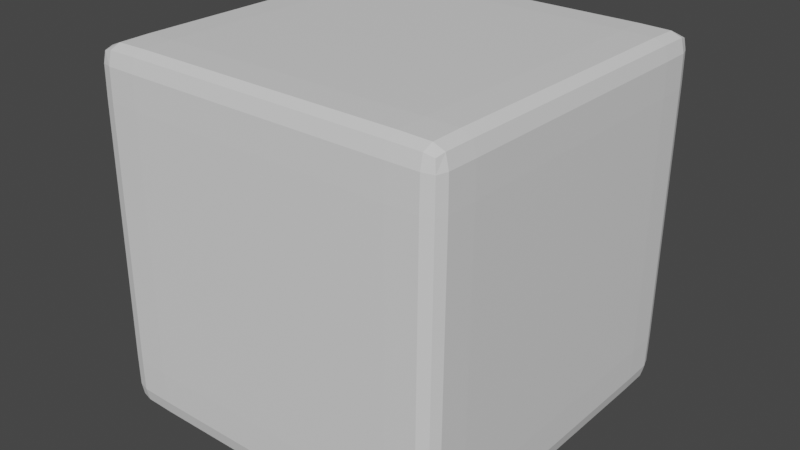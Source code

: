 # Source: Dice.blend  (saved by Blender 3.1.7; exported with 4.5.12 LTS)
import bpy
from mathutils import Matrix  # noqa: F401  (used for matrix-valued properties, if any)

bpy.ops.wm.read_factory_settings(use_empty=True)
scene = bpy.context.scene
scene.name = 'Scene'

# ---- collections
col_collection = bpy.data.collections.new('Collection'); scene.collection.children.link(col_collection)

# ---- materials (node trees are filled in below, after node groups)
mat_material_002 = bpy.data.materials.new('Material.002')
mat_material_002.use_transparent_shadow = False

# ---- material node trees
mat_material_002.use_nodes = True; mat_material_002.node_tree.nodes.clear()
_N = mat_material_002.node_tree.nodes; _L = mat_material_002.node_tree.links
n0 = _N.new('ShaderNodeBsdfPrincipled'); n0.name = 'Principled BSDF'; n0.location = (10, 300)
n0.distribution = 'GGX'
n0.subsurface_method = 'RANDOM_WALK_SKIN'
n0.inputs[3].default_value = 1.45
n0.inputs[27].default_value = (0.0, 0.0, 0.0, 1.0)
n0.inputs[28].default_value = 1.0
n1 = _N.new('ShaderNodeOutputMaterial'); n1.name = 'Material Output'; n1.location = (300, 300)
_L.new(n0.outputs[0], n1.inputs[0])
n1.is_active_output = True

# ---- world
world_world = bpy.data.worlds.new('World'); scene.world = world_world
world_world.use_nodes = True; world_world.node_tree.nodes.clear()
_N = world_world.node_tree.nodes; _L = world_world.node_tree.links
n0 = _N.new('ShaderNodeOutputWorld'); n0.name = 'World Output'; n0.location = (300, 300)
n1 = _N.new('ShaderNodeBackground'); n1.name = 'Background'; n1.location = (10, 300)
n1.inputs[0].default_value = (0.05088, 0.05088, 0.05088, 1.0)
_L.new(n1.outputs[0], n0.inputs[0])
n0.is_active_output = True
world_world.color = (0.05088, 0.05088, 0.05088)
world_world.use_sun_shadow = False
world_world.sun_shadow_jitter_overblur = 0.0

# ---- meshes
me_cube_001 = bpy.data.meshes.new('Cube.001')
me_cube_001.from_pydata([(-0.9784, -0.9708, 0.7562), (-0.9676, -0.9561, 0.9711), (-1.0, -0.7164, 0.0), (-0.747, -0.7164, 1.0), (-0.747, -1.397e-09, 1.0), (-0.9784, -1.863e-09, 0.9807), (-0.9784, -0.9708, 0.0), (-0.9784, -0.7164, 0.9807), (1.164e-09, -0.7164, 1.0), (-1.0, -0.7164, 0.7562), (-1.0, -2.328e-09, 0.0), (-6.985e-10, -1.0, 0.7562), (-0.747, -1.0, 0.7562), (-0.747, -1.0, 9.313e-10), (1.863e-09, -0.9708, 0.9807), (1.164e-09, -1.397e-09, 1.0), (-0.747, -0.9708, 0.9807), (-1.63e-09, -1.0, 9.313e-10), (-1.0, -2.328e-09, 0.7562), (0.9784, -0.9708, 0.7562), (0.9676, -0.9561, 0.9711), (1.0, -0.7164, -2.328e-10), (0.747, -0.7164, 1.0), (0.747, -2.794e-09, 1.0), (0.9784, 0.0, 0.9807), (0.9784, -0.9708, -2.794e-09), (0.9784, -0.7164, 0.9807), (1.0, -0.7164, 0.7562), (1.0, -2.328e-09, -2.328e-10), (0.747, -1.0, 0.7562), (0.747, -1.0, 1.63e-09), (0.747, -0.9708, 0.9807), (1.0, -6.054e-09, 0.7562), (-0.9784, 0.9708, 0.7562), (-0.9676, 0.9561, 0.9711), (-1.0, 0.7164, -2.328e-10), (-0.747, 0.7164, 1.0), (-0.9784, 0.9708, -2.794e-09), (-0.9784, 0.7164, 0.9807), (-6.985e-10, 0.7164, 1.0), (-1.0, 0.7164, 0.7562), (1.164e-09, 1.0, 0.7562), (-0.747, 1.0, 0.7562), (-0.747, 1.0, 1.63e-09), (0.0, 0.9708, 0.9807), (-0.747, 0.9708, 0.9807), (1.164e-09, 1.0, 1.63e-09), (0.9784, 0.9708, 0.7562), (0.9676, 0.9561, 0.9711), (1.0, 0.7164, 0.0), (0.747, 0.7164, 1.0), (0.9784, 0.9708, 0.0), (0.9784, 0.7164, 0.9807), (1.0, 0.7164, 0.7562), (0.747, 1.0, 0.7562), (0.747, 1.0, 9.313e-10), (0.747, 0.9708, 0.9807), (-0.9784, -0.9708, -0.7562), (-0.9676, -0.9561, -0.9711), (-0.747, -0.7164, -1.0), (-0.747, -2.794e-09, -1.0), (-0.9784, 0.0, -0.9807), (-0.9784, -0.7164, -0.9807), (-6.985e-10, -0.7164, -1.0), (-1.0, -0.7164, -0.7562), (1.164e-09, -1.0, -0.7562), (-0.747, -1.0, -0.7562), (0.0, -0.9708, -0.9807), (-1.63e-09, -2.794e-09, -1.0), (-0.747, -0.9708, -0.9807), (-1.0, -6.054e-09, -0.7562), (0.9784, -0.9708, -0.7562), (0.9676, -0.9561, -0.9711), (0.747, -0.7164, -1.0), (0.747, -1.397e-09, -1.0), (0.9784, -1.863e-09, -0.9807), (0.9784, -0.7164, -0.9807), (1.0, -0.7164, -0.7562), (0.747, -1.0, -0.7562), (0.747, -0.9708, -0.9807), (1.0, -2.328e-09, -0.7562), (-0.9784, 0.9708, -0.7562), (-0.9676, 0.9561, -0.9711), (-0.747, 0.7164, -1.0), (-0.9784, 0.7164, -0.9807), (1.164e-09, 0.7164, -1.0), (-1.0, 0.7164, -0.7562), (-6.985e-10, 1.0, -0.7562), (-0.747, 1.0, -0.7562), (1.863e-09, 0.9708, -0.9807), (-0.747, 0.9708, -0.9807), (0.9784, 0.9708, -0.7562), (0.9676, 0.9561, -0.9711), (0.747, 0.7164, -1.0), (0.9784, 0.7164, -0.9807), (1.0, 0.7164, -0.7562), (0.747, 1.0, -0.7562), (0.747, 0.9708, -0.9807), (-0.9973, -1.863e-09, 0.9237), (-0.9766, -0.9683, 0.9225), (-0.9973, -0.8951, 0.7562), (-0.4198, -0.7164, 1.0), (-1.0, -0.7164, 0.4261), (-0.9157, -0.9683, 0.9791), (-2.794e-09, -0.3988, 1.0), (-0.9784, -0.3988, 0.9807), (-0.747, -0.8951, 0.9976), (-0.9171, 1.863e-09, 0.9976), (-0.9784, -0.9708, 0.4261), (-0.9973, -0.8951, -2.794e-09), (-1.0, 4.657e-10, 0.4261), (-1.0, -0.3988, -2.794e-09), (-0.9171, -0.9963, 0.0), (-0.9171, -0.7164, 0.9976), (-0.9766, -0.8932, 0.9791), (-0.747, -0.3988, 1.0), (-0.747, -1.0, 0.4261), (-0.4198, 3.26e-09, 1.0), (-0.9973, -0.7164, 0.9237), (-0.9171, -0.9963, 0.7562), (-1.0, -0.3988, 0.7562), (-0.4198, -1.0, 2.794e-09), (-0.4198, -1.0, 0.7562), (1.863e-09, -0.9963, 0.9237), (9.313e-10, -0.8951, 0.9976), (-0.4198, -0.9708, 0.9807), (9.313e-10, -1.0, 0.4261), (-0.747, -0.9963, 0.9237), (0.9973, 0.0, 0.9237), (0.9766, -0.9683, 0.9225), (0.9973, -0.8951, 0.7562), (0.4198, -0.7164, 1.0), (1.0, -0.7164, 0.4261), (0.9157, -0.9683, 0.9791), (0.9784, -0.3988, 0.9807), (0.747, -0.8951, 0.9976), (0.9171, 0.0, 0.9976), (0.9784, -0.9708, 0.4261), (0.9973, -0.8951, 9.313e-10), (1.0, 9.313e-10, 0.4261), (1.0, -0.3988, 9.313e-10), (0.9171, -0.9963, -2.794e-09), (0.9171, -0.7164, 0.9976), (0.9766, -0.8932, 0.9791), (0.747, -0.3988, 1.0), (0.747, -1.0, 0.4261), (0.4198, -9.313e-10, 1.0), (0.9973, -0.7164, 0.9237), (0.9171, -0.9963, 0.7562), (1.0, -0.3988, 0.7562), (0.4198, -1.0, 9.313e-10), (0.4198, -1.0, 0.7562), (0.4198, -0.9708, 0.9807), (0.747, -0.9963, 0.9237), (-0.9766, 0.9683, 0.9225), (-0.9973, 0.8951, 0.7562), (-0.4198, 0.7164, 1.0), (-1.0, 0.7164, 0.4261), (-0.9157, 0.9683, 0.9791), (-2.794e-09, 0.3988, 1.0), (-0.9784, 0.3988, 0.9807), (-0.747, 0.8951, 0.9976), (-0.9784, 0.9708, 0.4261), (-0.9973, 0.8951, 9.313e-10), (-1.0, 0.3988, 9.313e-10), (-0.9171, 0.9963, -2.794e-09), (-0.9171, 0.7164, 0.9976), (-0.9766, 0.8932, 0.9791), (-0.747, 0.3988, 1.0), (-0.747, 1.0, 0.4261), (-0.9973, 0.7164, 0.9237), (-0.9171, 0.9963, 0.7562), (-1.0, 0.3988, 0.7562), (-0.4198, 1.0, -9.313e-10), (-0.4198, 1.0, 0.7562), (0.0, 0.9963, 0.9237), (1.863e-09, 0.8951, 0.9976), (-0.4198, 0.9708, 0.9807), (-2.794e-09, 1.0, 0.4261), (-0.747, 0.9963, 0.9237), (0.9766, 0.9683, 0.9225), (0.9973, 0.8951, 0.7562), (0.4198, 0.7164, 1.0), (1.0, 0.7164, 0.4261), (0.9157, 0.9683, 0.9791), (0.9784, 0.3988, 0.9807), (0.747, 0.8951, 0.9976), (0.9784, 0.9708, 0.4261), (0.9973, 0.8951, -2.794e-09), (1.0, 0.3988, -2.794e-09), (0.9171, 0.9963, 0.0), (0.9171, 0.7164, 0.9976), (0.9766, 0.8932, 0.9791), (0.747, 0.3988, 1.0), (0.747, 1.0, 0.4261), (0.9973, 0.7164, 0.9237), (0.9171, 0.9963, 0.7562), (1.0, 0.3988, 0.7562), (0.4198, 1.0, -2.794e-09), (0.4198, 1.0, 0.7562), (0.4198, 0.9708, 0.9807), (0.747, 0.9963, 0.9237), (-0.9973, 0.0, -0.9237), (-0.9766, -0.9683, -0.9225), (-0.9973, -0.8951, -0.7562), (-0.4198, -0.7164, -1.0), (-1.0, -0.7164, -0.4261), (-0.9157, -0.9683, -0.9791), (9.313e-10, -0.3988, -1.0), (-0.9784, -0.3988, -0.9807), (-0.747, -0.8951, -0.9976), (-0.9171, 0.0, -0.9976), (-0.9784, -0.9708, -0.4261), (-1.0, 9.313e-10, -0.4261), (-0.9171, -0.7164, -0.9976), (-0.9766, -0.8932, -0.9791), (-0.747, -0.3988, -1.0), (-0.747, -1.0, -0.4261), (-0.4198, 2.794e-09, -1.0), (-0.9973, -0.7164, -0.9237), (-0.9171, -0.9963, -0.7562), (-1.0, -0.3988, -0.7562), (-0.4198, -1.0, -0.7562), (0.0, -0.9963, -0.9237), (1.863e-09, -0.8951, -0.9976), (-0.4198, -0.9708, -0.9807), (-2.794e-09, -1.0, -0.4261), (-0.747, -0.9963, -0.9237), (0.9973, -1.863e-09, -0.9237), (0.9766, -0.9683, -0.9225), (0.9973, -0.8951, -0.7562), (0.4198, -0.7164, -1.0), (1.0, -0.7164, -0.4261), (0.9157, -0.9683, -0.9791), (0.9784, -0.3988, -0.9807), (0.747, -0.8951, -0.9976), (0.9171, 1.863e-09, -0.9976), (0.9784, -0.9708, -0.4261), (1.0, 4.657e-10, -0.4261), (0.9171, -0.7164, -0.9976), (0.9766, -0.8932, -0.9791), (0.747, -0.3988, -1.0), (0.747, -1.0, -0.4261), (0.4198, 1.397e-09, -1.0), (0.9973, -0.7164, -0.9237), (0.9171, -0.9963, -0.7562), (1.0, -0.3988, -0.7562), (0.4198, -1.0, -0.7562), (0.4198, -0.9708, -0.9807), (0.747, -0.9963, -0.9237), (-0.9766, 0.9683, -0.9225), (-0.9973, 0.8951, -0.7562), (-0.4198, 0.7164, -1.0), (-1.0, 0.7164, -0.4261), (-0.9157, 0.9683, -0.9791), (-2.794e-09, 0.3988, -1.0), (-0.9784, 0.3988, -0.9807), (-0.747, 0.8951, -0.9976), (-0.9784, 0.9708, -0.4261), (-0.9171, 0.7164, -0.9976), (-0.9766, 0.8932, -0.9791), (-0.747, 0.3988, -1.0), (-0.747, 1.0, -0.4261), (-0.9973, 0.7164, -0.9237), (-0.9171, 0.9963, -0.7562), (-1.0, 0.3988, -0.7562), (-0.4198, 1.0, -0.7562), (1.863e-09, 0.9963, -0.9237), (9.313e-10, 0.8951, -0.9976), (-0.4198, 0.9708, -0.9807), (-2.794e-09, 1.0, -0.4261), (-0.747, 0.9963, -0.9237), (0.9766, 0.9683, -0.9225), (0.9973, 0.8951, -0.7562), (0.4198, 0.7164, -1.0), (1.0, 0.7164, -0.4261), (0.9157, 0.9683, -0.9791), (0.9784, 0.3988, -0.9807), (0.747, 0.8951, -0.9976), (0.9784, 0.9708, -0.4261), (0.9171, 0.7164, -0.9976), (0.9766, 0.8932, -0.9791), (0.747, 0.3988, -1.0), (0.747, 1.0, -0.4261), (0.9973, 0.7164, -0.9237), (0.9171, 0.9963, -0.7562), (1.0, 0.3988, -0.7562), (0.4198, 1.0, -0.7562), (0.4198, 0.9708, -0.9807), (0.747, 0.9963, -0.9237), (-0.9171, -0.9963, 0.4261), (-0.9168, -0.9928, 0.9234), (-0.9168, -0.8946, 0.9953), (-0.9973, -0.8951, 0.4261), (-0.9973, -0.3988, 0.9237), (-0.4198, -0.9963, 0.9237), (-0.4198, -0.8951, 0.9976), (-0.9947, -0.8946, 0.9234), (-0.9171, -0.3988, 0.9976), (-0.4198, -0.3988, 1.0), (-0.4198, -1.0, 0.4261), (-1.0, -0.3988, 0.4261), (0.9171, -0.9963, 0.4261), (0.9168, -0.9928, 0.9234), (0.9168, -0.8946, 0.9953), (0.9973, -0.8951, 0.4261), (0.9973, -0.3988, 0.9237), (0.4198, -0.9963, 0.9237), (0.4198, -0.8951, 0.9976), (0.9947, -0.8946, 0.9234), (0.9171, -0.3988, 0.9976), (0.4198, -0.3988, 1.0), (0.4198, -1.0, 0.4261), (1.0, -0.3988, 0.4261), (-0.9171, 0.9963, 0.4261), (-0.9168, 0.9928, 0.9234), (-0.9168, 0.8946, 0.9953), (-0.9973, 0.8951, 0.4261), (-0.9973, 0.3988, 0.9237), (-0.4198, 0.9963, 0.9237), (-0.4198, 0.8951, 0.9976), (-0.9947, 0.8946, 0.9234), (-0.9171, 0.3988, 0.9976), (-0.4198, 0.3988, 1.0), (-0.4198, 1.0, 0.4261), (-1.0, 0.3988, 0.4261), (0.9171, 0.9963, 0.4261), (0.9168, 0.9928, 0.9234), (0.9168, 0.8946, 0.9953), (0.9973, 0.8951, 0.4261), (0.9973, 0.3988, 0.9237), (0.4198, 0.9963, 0.9237), (0.4198, 0.8951, 0.9976), (0.9947, 0.8946, 0.9234), (0.9171, 0.3988, 0.9976), (0.4198, 0.3988, 1.0), (0.4198, 1.0, 0.4261), (1.0, 0.3988, 0.4261), (-0.9171, -0.9963, -0.4261), (-0.9168, -0.9928, -0.9234), (-0.9168, -0.8946, -0.9953), (-0.9973, -0.8951, -0.4261), (-0.9973, -0.3988, -0.9237), (-0.4198, -0.9963, -0.9237), (-0.4198, -0.8951, -0.9976), (-0.9947, -0.8946, -0.9234), (-0.9171, -0.3988, -0.9976), (-0.4198, -0.3988, -1.0), (-0.4198, -1.0, -0.4261), (-1.0, -0.3988, -0.4261), (0.9171, -0.9963, -0.4261), (0.9168, -0.9928, -0.9234), (0.9168, -0.8946, -0.9953), (0.9973, -0.8951, -0.4261), (0.9973, -0.3988, -0.9237), (0.4198, -0.9963, -0.9237), (0.4198, -0.8951, -0.9976), (0.9947, -0.8946, -0.9234), (0.9171, -0.3988, -0.9976), (0.4198, -0.3988, -1.0), (0.4198, -1.0, -0.4261), (1.0, -0.3988, -0.4261), (-0.9171, 0.9963, -0.4261), (-0.9168, 0.9928, -0.9234), (-0.9168, 0.8946, -0.9953), (-0.9973, 0.8951, -0.4261), (-0.9973, 0.3988, -0.9237), (-0.4198, 0.9963, -0.9237), (-0.4198, 0.8951, -0.9976), (-0.9947, 0.8946, -0.9234), (-0.9171, 0.3988, -0.9976), (-0.4198, 0.3988, -1.0), (-0.4198, 1.0, -0.4261), (-1.0, 0.3988, -0.4261), (0.9171, 0.9963, -0.4261), (0.9168, 0.9928, -0.9234), (0.9168, 0.8946, -0.9953), (0.9973, 0.8951, -0.4261), (0.9973, 0.3988, -0.9237), (0.4198, 0.9963, -0.9237), (0.4198, 0.8951, -0.9976), (0.9947, 0.8946, -0.9234), (0.9171, 0.3988, -0.9976), (0.4198, 0.3988, -1.0), (0.4198, 1.0, -0.4261), (1.0, 0.3988, -0.4261)], [], [(13, 116, 290, 112), (116, 12, 119, 290), (290, 119, 0, 108), (112, 290, 108, 6), (12, 127, 291, 119), (127, 16, 103, 291), (291, 103, 1, 99), (119, 291, 99, 0), (3, 113, 292, 106), (113, 7, 114, 292), (292, 114, 1, 103), (106, 292, 103, 16), (6, 108, 293, 109), (108, 0, 100, 293), (293, 100, 9, 102), (109, 293, 102, 2), (9, 118, 294, 120), (118, 7, 105, 294), (294, 105, 5, 98), (120, 294, 98, 18), (11, 123, 295, 122), (123, 14, 125, 295), (295, 125, 16, 127), (122, 295, 127, 12), (8, 101, 296, 124), (101, 3, 106, 296), (296, 106, 16, 125), (124, 296, 125, 14), (0, 99, 297, 100), (99, 1, 114, 297), (297, 114, 7, 118), (100, 297, 118, 9), (4, 107, 298, 115), (107, 5, 105, 298), (298, 105, 7, 113), (115, 298, 113, 3), (15, 117, 299, 104), (117, 4, 115, 299), (299, 115, 3, 101), (104, 299, 101, 8), (17, 126, 300, 121), (126, 11, 122, 300), (300, 122, 12, 116), (121, 300, 116, 13), (2, 102, 301, 111), (102, 9, 120, 301), (301, 120, 18, 110), (111, 301, 110, 10), (30, 141, 302, 145), (141, 25, 137, 302), (302, 137, 19, 148), (145, 302, 148, 29), (29, 148, 303, 153), (148, 19, 129, 303), (303, 129, 20, 133), (153, 303, 133, 31), (22, 135, 304, 142), (135, 31, 133, 304), (304, 133, 20, 143), (142, 304, 143, 26), (25, 138, 305, 137), (138, 21, 132, 305), (305, 132, 27, 130), (137, 305, 130, 19), (27, 149, 306, 147), (149, 32, 128, 306), (306, 128, 24, 134), (147, 306, 134, 26), (11, 151, 307, 123), (151, 29, 153, 307), (307, 153, 31, 152), (123, 307, 152, 14), (8, 124, 308, 131), (124, 14, 152, 308), (308, 152, 31, 135), (131, 308, 135, 22), (19, 130, 309, 129), (130, 27, 147, 309), (309, 147, 26, 143), (129, 309, 143, 20), (23, 144, 310, 136), (144, 22, 142, 310), (310, 142, 26, 134), (136, 310, 134, 24), (15, 104, 311, 146), (104, 8, 131, 311), (311, 131, 22, 144), (146, 311, 144, 23), (17, 150, 312, 126), (150, 30, 145, 312), (312, 145, 29, 151), (126, 312, 151, 11), (21, 140, 313, 132), (140, 28, 139, 313), (313, 139, 32, 149), (132, 313, 149, 27), (43, 165, 314, 169), (165, 37, 162, 314), (314, 162, 33, 171), (169, 314, 171, 42), (42, 171, 315, 179), (171, 33, 154, 315), (315, 154, 34, 158), (179, 315, 158, 45), (36, 161, 316, 166), (161, 45, 158, 316), (316, 158, 34, 167), (166, 316, 167, 38), (37, 163, 317, 162), (163, 35, 157, 317), (317, 157, 40, 155), (162, 317, 155, 33), (40, 172, 318, 170), (172, 18, 98, 318), (318, 98, 5, 160), (170, 318, 160, 38), (41, 174, 319, 175), (174, 42, 179, 319), (319, 179, 45, 177), (175, 319, 177, 44), (39, 176, 320, 156), (176, 44, 177, 320), (320, 177, 45, 161), (156, 320, 161, 36), (33, 155, 321, 154), (155, 40, 170, 321), (321, 170, 38, 167), (154, 321, 167, 34), (4, 168, 322, 107), (168, 36, 166, 322), (322, 166, 38, 160), (107, 322, 160, 5), (15, 159, 323, 117), (159, 39, 156, 323), (323, 156, 36, 168), (117, 323, 168, 4), (46, 173, 324, 178), (173, 43, 169, 324), (324, 169, 42, 174), (178, 324, 174, 41), (35, 164, 325, 157), (164, 10, 110, 325), (325, 110, 18, 172), (157, 325, 172, 40), (55, 194, 326, 190), (194, 54, 196, 326), (326, 196, 47, 187), (190, 326, 187, 51), (54, 201, 327, 196), (201, 56, 184, 327), (327, 184, 48, 180), (196, 327, 180, 47), (50, 191, 328, 186), (191, 52, 192, 328), (328, 192, 48, 184), (186, 328, 184, 56), (51, 187, 329, 188), (187, 47, 181, 329), (329, 181, 53, 183), (188, 329, 183, 49), (53, 195, 330, 197), (195, 52, 185, 330), (330, 185, 24, 128), (197, 330, 128, 32), (41, 175, 331, 199), (175, 44, 200, 331), (331, 200, 56, 201), (199, 331, 201, 54), (39, 182, 332, 176), (182, 50, 186, 332), (332, 186, 56, 200), (176, 332, 200, 44), (47, 180, 333, 181), (180, 48, 192, 333), (333, 192, 52, 195), (181, 333, 195, 53), (23, 136, 334, 193), (136, 24, 185, 334), (334, 185, 52, 191), (193, 334, 191, 50), (15, 146, 335, 159), (146, 23, 193, 335), (335, 193, 50, 182), (159, 335, 182, 39), (46, 178, 336, 198), (178, 41, 199, 336), (336, 199, 54, 194), (198, 336, 194, 55), (49, 183, 337, 189), (183, 53, 197, 337), (337, 197, 32, 139), (189, 337, 139, 28), (13, 112, 338, 217), (112, 6, 212, 338), (338, 212, 57, 220), (217, 338, 220, 66), (66, 220, 339, 227), (220, 57, 203, 339), (339, 203, 58, 207), (227, 339, 207, 69), (59, 210, 340, 214), (210, 69, 207, 340), (340, 207, 58, 215), (214, 340, 215, 62), (6, 109, 341, 212), (109, 2, 206, 341), (341, 206, 64, 204), (212, 341, 204, 57), (64, 221, 342, 219), (221, 70, 202, 342), (342, 202, 61, 209), (219, 342, 209, 62), (65, 222, 343, 223), (222, 66, 227, 343), (343, 227, 69, 225), (223, 343, 225, 67), (63, 224, 344, 205), (224, 67, 225, 344), (344, 225, 69, 210), (205, 344, 210, 59), (57, 204, 345, 203), (204, 64, 219, 345), (345, 219, 62, 215), (203, 345, 215, 58), (60, 216, 346, 211), (216, 59, 214, 346), (346, 214, 62, 209), (211, 346, 209, 61), (68, 208, 347, 218), (208, 63, 205, 347), (347, 205, 59, 216), (218, 347, 216, 60), (17, 121, 348, 226), (121, 13, 217, 348), (348, 217, 66, 222), (226, 348, 222, 65), (2, 111, 349, 206), (111, 10, 213, 349), (349, 213, 70, 221), (206, 349, 221, 64), (30, 242, 350, 141), (242, 78, 245, 350), (350, 245, 71, 237), (141, 350, 237, 25), (78, 249, 351, 245), (249, 79, 233, 351), (351, 233, 72, 229), (245, 351, 229, 71), (73, 239, 352, 235), (239, 76, 240, 352), (352, 240, 72, 233), (235, 352, 233, 79), (25, 237, 353, 138), (237, 71, 230, 353), (353, 230, 77, 232), (138, 353, 232, 21), (77, 244, 354, 246), (244, 76, 234, 354), (354, 234, 75, 228), (246, 354, 228, 80), (65, 223, 355, 247), (223, 67, 248, 355), (355, 248, 79, 249), (247, 355, 249, 78), (63, 231, 356, 224), (231, 73, 235, 356), (356, 235, 79, 248), (224, 356, 248, 67), (71, 229, 357, 230), (229, 72, 240, 357), (357, 240, 76, 244), (230, 357, 244, 77), (74, 236, 358, 241), (236, 75, 234, 358), (358, 234, 76, 239), (241, 358, 239, 73), (68, 243, 359, 208), (243, 74, 241, 359), (359, 241, 73, 231), (208, 359, 231, 63), (17, 226, 360, 150), (226, 65, 247, 360), (360, 247, 78, 242), (150, 360, 242, 30), (21, 232, 361, 140), (232, 77, 246, 361), (361, 246, 80, 238), (140, 361, 238, 28), (43, 262, 362, 165), (262, 88, 264, 362), (362, 264, 81, 258), (165, 362, 258, 37), (88, 271, 363, 264), (271, 90, 254, 363), (363, 254, 82, 250), (264, 363, 250, 81), (83, 259, 364, 257), (259, 84, 260, 364), (364, 260, 82, 254), (257, 364, 254, 90), (37, 258, 365, 163), (258, 81, 251, 365), (365, 251, 86, 253), (163, 365, 253, 35), (86, 263, 366, 265), (263, 84, 256, 366), (366, 256, 61, 202), (265, 366, 202, 70), (87, 267, 367, 266), (267, 89, 269, 367), (367, 269, 90, 271), (266, 367, 271, 88), (85, 252, 368, 268), (252, 83, 257, 368), (368, 257, 90, 269), (268, 368, 269, 89), (81, 250, 369, 251), (250, 82, 260, 369), (369, 260, 84, 263), (251, 369, 263, 86), (60, 211, 370, 261), (211, 61, 256, 370), (370, 256, 84, 259), (261, 370, 259, 83), (68, 218, 371, 255), (218, 60, 261, 371), (371, 261, 83, 252), (255, 371, 252, 85), (46, 270, 372, 173), (270, 87, 266, 372), (372, 266, 88, 262), (173, 372, 262, 43), (35, 253, 373, 164), (253, 86, 265, 373), (373, 265, 70, 213), (164, 373, 213, 10), (55, 190, 374, 283), (190, 51, 279, 374), (374, 279, 91, 285), (283, 374, 285, 96), (96, 285, 375, 289), (285, 91, 272, 375), (375, 272, 92, 276), (289, 375, 276, 97), (93, 278, 376, 280), (278, 97, 276, 376), (376, 276, 92, 281), (280, 376, 281, 94), (51, 188, 377, 279), (188, 49, 275, 377), (377, 275, 95, 273), (279, 377, 273, 91), (95, 286, 378, 284), (286, 80, 228, 378), (378, 228, 75, 277), (284, 378, 277, 94), (87, 287, 379, 267), (287, 96, 289, 379), (379, 289, 97, 288), (267, 379, 288, 89), (85, 268, 380, 274), (268, 89, 288, 380), (380, 288, 97, 278), (274, 380, 278, 93), (91, 273, 381, 272), (273, 95, 284, 381), (381, 284, 94, 281), (272, 381, 281, 92), (74, 282, 382, 236), (282, 93, 280, 382), (382, 280, 94, 277), (236, 382, 277, 75), (68, 255, 383, 243), (255, 85, 274, 383), (383, 274, 93, 282), (243, 383, 282, 74), (46, 198, 384, 270), (198, 55, 283, 384), (384, 283, 96, 287), (270, 384, 287, 87), (49, 189, 385, 275), (189, 28, 238, 385), (385, 238, 80, 286), (275, 385, 286, 95)])
_uv = me_cube_001.uv_layers.new(name='UVMap')
_uv.uv.foreach_set('vector', [0.1167, 0.1324, 0.1218, 0.1372, 0.12, 0.1394, 0.1146, 0.1345, 0.1218, 0.1372, 0.1257, 0.1405, 0.124, 0.1423, 0.12, 0.1394, 0.12, 0.1394, 0.124, 0.1423, 0.1235, 0.1431, 0.1193, 0.1403, 0.1146, 0.1345, 0.12, 0.1394, 0.1193, 0.1403, 0.1137, 0.1353, 0.1257, 0.1405, 0.1273, 0.1423, 0.1257, 0.1435, 0.124, 0.1423, 0.1273, 0.1423, 0.1278, 0.143, 0.1261, 0.1441, 0.1257, 0.1435, 0.1257, 0.1435, 0.1261, 0.1441, 0.1257, 0.1443, 0.1252, 0.1441, 0.124, 0.1423, 0.1257, 0.1435, 0.1252, 0.1441, 0.1235, 0.1431, 0.1295, 0.1466, 0.1268, 0.1473, 0.1264, 0.1448, 0.1284, 0.1439, 0.1268, 0.1473, 0.1257, 0.1473, 0.1257, 0.145, 0.1264, 0.1448, 0.1264, 0.1448, 0.1257, 0.145, 0.1257, 0.1443, 0.1261, 0.1441, 0.1284, 0.1439, 0.1264, 0.1448, 0.1261, 0.1441, 0.1278, 0.143, 0.1137, 0.1353, 0.1193, 0.1403, 0.1185, 0.1413, 0.1127, 0.1363, 0.1193, 0.1403, 0.1235, 0.1431, 0.123, 0.1441, 0.1185, 0.1413, 0.1185, 0.1413, 0.123, 0.1441, 0.1221, 0.1468, 0.1166, 0.1442, 0.1127, 0.1363, 0.1185, 0.1413, 0.1166, 0.1442, 0.1101, 0.1388, 0.1221, 0.1468, 0.1248, 0.1473, 0.1246, 0.1535, 0.1208, 0.1531, 0.1248, 0.1473, 0.1257, 0.1473, 0.1259, 0.1535, 0.1246, 0.1535, 0.1246, 0.1535, 0.1259, 0.1535, 0.1264, 0.1647, 0.1244, 0.1647, 0.1208, 0.1531, 0.1246, 0.1535, 0.1244, 0.1647, 0.1187, 0.1643, 0.1343, 0.1323, 0.1363, 0.1344, 0.1312, 0.1392, 0.1293, 0.1372, 0.1363, 0.1344, 0.1371, 0.1351, 0.1318, 0.14, 0.1312, 0.1392, 0.1312, 0.1392, 0.1318, 0.14, 0.1278, 0.143, 0.1273, 0.1423, 0.1293, 0.1372, 0.1312, 0.1392, 0.1273, 0.1423, 0.1257, 0.1405, 0.1404, 0.1383, 0.1346, 0.1437, 0.1327, 0.141, 0.1381, 0.136, 0.1346, 0.1437, 0.1295, 0.1466, 0.1284, 0.1439, 0.1327, 0.141, 0.1327, 0.141, 0.1284, 0.1439, 0.1278, 0.143, 0.1318, 0.14, 0.1381, 0.136, 0.1327, 0.141, 0.1318, 0.14, 0.1371, 0.1351, 0.1235, 0.1431, 0.1252, 0.1441, 0.125, 0.1449, 0.123, 0.1441, 0.1252, 0.1441, 0.1257, 0.1443, 0.1257, 0.145, 0.125, 0.1449, 0.125, 0.1449, 0.1257, 0.145, 0.1257, 0.1473, 0.1248, 0.1473, 0.123, 0.1441, 0.125, 0.1449, 0.1248, 0.1473, 0.1221, 0.1468, 0.1341, 0.1634, 0.1284, 0.1645, 0.1274, 0.1534, 0.1311, 0.1527, 0.1284, 0.1645, 0.1264, 0.1647, 0.1259, 0.1535, 0.1274, 0.1534, 0.1274, 0.1534, 0.1259, 0.1535, 0.1257, 0.1473, 0.1268, 0.1473, 0.1311, 0.1527, 0.1274, 0.1534, 0.1268, 0.1473, 0.1295, 0.1466, 0.7973, 0.1926, 0.9016, 0.1926, 0.9016, 0.2917, 0.7973, 0.2917, 0.9016, 0.1926, 0.9829, 0.1926, 0.9829, 0.2917, 0.9016, 0.2917, 0.9016, 0.2917, 0.9829, 0.2917, 0.9829, 0.3706, 0.9016, 0.3706, 0.7973, 0.2917, 0.9016, 0.2917, 0.9016, 0.3706, 0.7973, 0.3706, 0.1162, 0.8696, 0.05073, 0.8696, 0.05073, 0.805, 0.1162, 0.805, 0.05073, 0.8696, 9.259e-09, 0.8696, 0.0, 0.805, 0.05073, 0.805, 0.05073, 0.805, 0.0, 0.805, 9.259e-09, 0.7548, 0.05073, 0.7548, 0.1162, 0.805, 0.05073, 0.805, 0.05073, 0.7548, 0.1162, 0.7548, 0.6822, 0.871, 0.6822, 0.8055, 0.7311, 0.8055, 0.7311, 0.871, 0.6822, 0.8055, 0.6822, 0.7548, 0.7311, 0.7548, 0.7311, 0.8055, 0.7311, 0.8055, 0.7311, 0.7548, 0.7923, 0.7548, 0.7923, 0.8055, 0.7311, 0.871, 0.7311, 0.8055, 0.7923, 0.8055, 0.7923, 0.871, 0.1342, 0.1145, 0.1363, 0.1125, 0.141, 0.118, 0.1388, 0.1198, 0.1363, 0.1125, 0.1371, 0.1116, 0.1418, 0.1173, 0.141, 0.118, 0.141, 0.118, 0.1418, 0.1173, 0.1446, 0.1214, 0.1439, 0.1219, 0.1388, 0.1198, 0.141, 0.118, 0.1439, 0.1219, 0.1421, 0.1236, 0.1421, 0.1236, 0.1439, 0.1219, 0.1451, 0.1235, 0.1439, 0.1251, 0.1439, 0.1219, 0.1446, 0.1214, 0.1456, 0.1231, 0.1451, 0.1235, 0.1451, 0.1235, 0.1456, 0.1231, 0.1459, 0.1235, 0.1456, 0.1239, 0.1439, 0.1251, 0.1451, 0.1235, 0.1456, 0.1239, 0.1446, 0.1256, 0.1482, 0.1272, 0.1455, 0.1262, 0.1464, 0.1242, 0.1488, 0.1245, 0.1455, 0.1262, 0.1446, 0.1256, 0.1456, 0.1239, 0.1464, 0.1242, 0.1464, 0.1242, 0.1456, 0.1239, 0.1459, 0.1235, 0.1465, 0.1235, 0.1488, 0.1245, 0.1464, 0.1242, 0.1465, 0.1235, 0.1488, 0.1235, 0.1371, 0.1116, 0.1382, 0.1107, 0.1429, 0.1166, 0.1418, 0.1173, 0.1382, 0.1107, 0.1408, 0.1082, 0.1456, 0.1148, 0.1429, 0.1166, 0.1429, 0.1166, 0.1456, 0.1148, 0.1481, 0.1199, 0.1456, 0.1209, 0.1418, 0.1173, 0.1429, 0.1166, 0.1456, 0.1209, 0.1446, 0.1214, 0.1481, 0.1199, 0.154, 0.1185, 0.1547, 0.1221, 0.1487, 0.1225, 0.154, 0.1185, 0.1647, 0.1155, 0.1656, 0.121, 0.1547, 0.1221, 0.1547, 0.1221, 0.1656, 0.121, 0.1658, 0.1229, 0.1548, 0.1234, 0.1487, 0.1225, 0.1547, 0.1221, 0.1548, 0.1234, 0.1488, 0.1235, 0.1343, 0.1323, 0.1389, 0.1273, 0.141, 0.1291, 0.1363, 0.1344, 0.1389, 0.1273, 0.1421, 0.1236, 0.1439, 0.1251, 0.141, 0.1291, 0.141, 0.1291, 0.1439, 0.1251, 0.1446, 0.1256, 0.1418, 0.1297, 0.1363, 0.1344, 0.141, 0.1291, 0.1418, 0.1297, 0.1371, 0.1351, 0.1404, 0.1383, 0.1381, 0.136, 0.1428, 0.1305, 0.1455, 0.1323, 0.1381, 0.136, 0.1371, 0.1351, 0.1418, 0.1297, 0.1428, 0.1305, 0.1428, 0.1305, 0.1418, 0.1297, 0.1446, 0.1256, 0.1455, 0.1262, 0.1455, 0.1323, 0.1428, 0.1305, 0.1455, 0.1262, 0.1482, 0.1272, 0.1446, 0.1214, 0.1456, 0.1209, 0.1464, 0.1228, 0.1456, 0.1231, 0.1456, 0.1209, 0.1481, 0.1199, 0.1487, 0.1225, 0.1464, 0.1228, 0.1464, 0.1228, 0.1487, 0.1225, 0.1488, 0.1235, 0.1465, 0.1235, 0.1456, 0.1231, 0.1464, 0.1228, 0.1465, 0.1235, 0.1459, 0.1235, 0.1653, 0.1307, 0.1543, 0.1285, 0.1548, 0.1248, 0.1658, 0.125, 0.1543, 0.1285, 0.1482, 0.1272, 0.1488, 0.1245, 0.1548, 0.1248, 0.1548, 0.1248, 0.1488, 0.1245, 0.1488, 0.1235, 0.1548, 0.1234, 0.1658, 0.125, 0.1548, 0.1248, 0.1548, 0.1234, 0.1658, 0.1229, 0.7973, 0.1926, 0.7973, 0.2917, 0.693, 0.2917, 0.693, 0.1926, 0.7973, 0.2917, 0.7973, 0.3706, 0.693, 0.3706, 0.693, 0.2917, 0.693, 0.2917, 0.693, 0.3706, 0.6118, 0.3706, 0.6118, 0.2917, 0.693, 0.1926, 0.693, 0.2917, 0.6118, 0.2917, 0.6118, 0.1926, 0.1162, 0.8696, 0.1162, 0.9341, 0.05073, 0.9341, 0.05073, 0.8696, 0.1162, 0.9341, 0.1162, 0.9844, 0.05073, 0.9844, 0.05073, 0.9341, 0.05073, 0.9341, 0.05073, 0.9844, 9.259e-09, 0.9844, 2.778e-08, 0.9341, 0.05073, 0.8696, 0.05073, 0.9341, 2.778e-08, 0.9341, 9.259e-09, 0.8696, 0.6822, 0.871, 0.6334, 0.871, 0.6334, 0.8055, 0.6822, 0.8055, 0.6334, 0.871, 0.5722, 0.871, 0.5722, 0.8055, 0.6334, 0.8055, 0.6334, 0.8055, 0.5722, 0.8055, 0.5722, 0.7548, 0.6334, 0.7548, 0.6822, 0.8055, 0.6334, 0.8055, 0.6334, 0.7548, 0.6822, 0.7548, 0.04315, 0.2127, 0.05473, 0.1997, 0.08863, 0.2172, 0.08455, 0.2358, 0.05473, 0.1997, 0.05866, 0.1953, 0.08999, 0.2115, 0.08863, 0.2172, 0.08863, 0.2172, 0.08999, 0.2115, 0.1158, 0.2117, 0.117, 0.217, 0.08455, 0.2358, 0.08863, 0.2172, 0.117, 0.217, 0.128, 0.237, 0.128, 0.237, 0.117, 0.217, 0.1274, 0.2111, 0.1382, 0.2169, 0.117, 0.217, 0.1158, 0.2117, 0.1252, 0.2082, 0.1274, 0.2111, 0.1274, 0.2111, 0.1252, 0.2082, 0.1273, 0.207, 0.1294, 0.2083, 0.1382, 0.2169, 0.1274, 0.2111, 0.1294, 0.2083, 0.1393, 0.2118, 0.1399, 0.1954, 0.14, 0.2064, 0.1303, 0.2045, 0.1304, 0.1955, 0.14, 0.2064, 0.1393, 0.2118, 0.1294, 0.2083, 0.1303, 0.2045, 0.1303, 0.2045, 0.1294, 0.2083, 0.1273, 0.207, 0.1272, 0.2042, 0.1304, 0.1955, 0.1303, 0.2045, 0.1272, 0.2042, 0.1271, 0.1955, 0.05866, 0.1953, 0.06288, 0.1906, 0.09153, 0.2054, 0.08999, 0.2115, 0.06288, 0.1906, 0.07111, 0.1815, 0.09478, 0.1929, 0.09153, 0.2054, 0.09153, 0.2054, 0.09478, 0.1929, 0.115, 0.1955, 0.1151, 0.2064, 0.08999, 0.2115, 0.09153, 0.2054, 0.1151, 0.2064, 0.1158, 0.2117, 0.115, 0.1955, 0.1164, 0.1797, 0.1242, 0.1802, 0.1241, 0.1955, 0.1164, 0.1797, 0.1187, 0.1643, 0.1244, 0.1647, 0.1242, 0.1802, 0.1242, 0.1802, 0.1244, 0.1647, 0.1264, 0.1647, 0.1268, 0.1802, 0.1241, 0.1955, 0.1242, 0.1802, 0.1268, 0.1802, 0.1271, 0.1955, 0.2157, 0.2098, 0.1725, 0.2358, 0.1677, 0.2166, 0.2026, 0.1971, 0.1725, 0.2358, 0.128, 0.237, 0.1382, 0.2169, 0.1677, 0.2166, 0.1677, 0.2166, 0.1382, 0.2169, 0.1393, 0.2118, 0.1662, 0.211, 0.2026, 0.1971, 0.1677, 0.2166, 0.1662, 0.211, 0.1984, 0.193, 0.1837, 0.1787, 0.1935, 0.1882, 0.1643, 0.2046, 0.1603, 0.1917, 0.1935, 0.1882, 0.1984, 0.193, 0.1662, 0.211, 0.1643, 0.2046, 0.1643, 0.2046, 0.1662, 0.211, 0.1393, 0.2118, 0.14, 0.2064, 0.1603, 0.1917, 0.1643, 0.2046, 0.14, 0.2064, 0.1399, 0.1954, 0.1158, 0.2117, 0.1151, 0.2064, 0.1244, 0.2045, 0.1252, 0.2082, 0.1151, 0.2064, 0.115, 0.1955, 0.1241, 0.1955, 0.1244, 0.2045, 0.1244, 0.2045, 0.1241, 0.1955, 0.1271, 0.1955, 0.1272, 0.2042, 0.1252, 0.2082, 0.1244, 0.2045, 0.1272, 0.2042, 0.1273, 0.207, 0.1341, 0.1634, 0.1377, 0.1792, 0.1297, 0.1801, 0.1284, 0.1645, 0.1377, 0.1792, 0.1399, 0.1954, 0.1304, 0.1955, 0.1297, 0.1801, 0.1297, 0.1801, 0.1304, 0.1955, 0.1271, 0.1955, 0.1268, 0.1802, 0.1284, 0.1645, 0.1297, 0.1801, 0.1268, 0.1802, 0.1264, 0.1647, 0.7973, 0.1926, 0.7973, 0.0936, 0.9016, 0.0936, 0.9016, 0.1926, 0.7973, 0.0936, 0.7973, 0.01471, 0.9016, 0.01471, 0.9016, 0.0936, 0.9016, 0.0936, 0.9016, 0.01471, 0.9829, 0.01471, 0.9829, 0.0936, 0.9016, 0.1926, 0.9016, 0.0936, 0.9829, 0.0936, 0.9829, 0.1926, 0.3472, 0.871, 0.2827, 0.871, 0.2827, 0.8055, 0.3472, 0.8055, 0.2827, 0.871, 0.2324, 0.871, 0.2324, 0.8055, 0.2827, 0.8055, 0.2827, 0.8055, 0.2324, 0.8055, 0.2324, 0.7548, 0.2827, 0.7548, 0.3472, 0.8055, 0.2827, 0.8055, 0.2827, 0.7548, 0.3472, 0.7548, 0.9024, 0.871, 0.8536, 0.871, 0.8536, 0.8055, 0.9024, 0.8055, 0.8536, 0.871, 0.7923, 0.871, 0.7923, 0.8055, 0.8536, 0.8055, 0.8536, 0.8055, 0.7923, 0.8055, 0.7923, 0.7548, 0.8536, 0.7548, 0.9024, 0.8055, 0.8536, 0.8055, 0.8536, 0.7548, 0.9024, 0.7548, 0.2077, 0.03423, 0.2364, 0.07323, 0.2176, 0.07918, 0.1961, 0.04724, 0.2364, 0.07323, 0.2413, 0.1191, 0.2195, 0.1089, 0.2176, 0.07918, 0.2176, 0.07918, 0.2195, 0.1089, 0.2139, 0.1079, 0.2119, 0.08107, 0.1961, 0.04724, 0.2176, 0.07918, 0.2119, 0.08107, 0.1922, 0.05163, 0.2413, 0.1191, 0.2206, 0.1311, 0.214, 0.1201, 0.2195, 0.1089, 0.2206, 0.1311, 0.2153, 0.1324, 0.2112, 0.1224, 0.214, 0.1201, 0.214, 0.1201, 0.2112, 0.1224, 0.2098, 0.1202, 0.2109, 0.118, 0.2195, 0.1089, 0.214, 0.1201, 0.2109, 0.118, 0.2139, 0.1079, 0.1985, 0.134, 0.1979, 0.1242, 0.2074, 0.1235, 0.2098, 0.1334, 0.1979, 0.1242, 0.1978, 0.1208, 0.2068, 0.1203, 0.2074, 0.1235, 0.2074, 0.1235, 0.2068, 0.1203, 0.2098, 0.1202, 0.2112, 0.1224, 0.2098, 0.1334, 0.2074, 0.1235, 0.2112, 0.1224, 0.2153, 0.1324, 0.1922, 0.05163, 0.2119, 0.08107, 0.2057, 0.08313, 0.188, 0.05634, 0.2119, 0.08107, 0.2139, 0.1079, 0.2083, 0.1075, 0.2057, 0.08313, 0.2057, 0.08313, 0.2083, 0.1075, 0.197, 0.1081, 0.1935, 0.0871, 0.188, 0.05634, 0.2057, 0.08313, 0.1935, 0.0871, 0.1797, 0.0655, 0.197, 0.1081, 0.1976, 0.1176, 0.1816, 0.119, 0.1803, 0.1107, 0.1976, 0.1176, 0.1978, 0.1208, 0.1819, 0.1217, 0.1816, 0.119, 0.1816, 0.119, 0.1819, 0.1217, 0.1658, 0.1229, 0.1656, 0.121, 0.1803, 0.1107, 0.1816, 0.119, 0.1656, 0.121, 0.1647, 0.1155, 0.2157, 0.2098, 0.2026, 0.1971, 0.2215, 0.1613, 0.2413, 0.1656, 0.2026, 0.1971, 0.1984, 0.193, 0.2156, 0.1599, 0.2215, 0.1613, 0.2215, 0.1613, 0.2156, 0.1599, 0.2153, 0.1324, 0.2206, 0.1311, 0.2413, 0.1656, 0.2215, 0.1613, 0.2206, 0.1311, 0.2413, 0.1191, 0.1837, 0.1787, 0.1958, 0.1549, 0.2091, 0.1583, 0.1935, 0.1882, 0.1958, 0.1549, 0.1985, 0.134, 0.2098, 0.1334, 0.2091, 0.1583, 0.2091, 0.1583, 0.2098, 0.1334, 0.2153, 0.1324, 0.2156, 0.1599, 0.1935, 0.1882, 0.2091, 0.1583, 0.2156, 0.1599, 0.1984, 0.193, 0.2139, 0.1079, 0.2109, 0.118, 0.207, 0.1173, 0.2083, 0.1075, 0.2109, 0.118, 0.2098, 0.1202, 0.2068, 0.1203, 0.207, 0.1173, 0.207, 0.1173, 0.2068, 0.1203, 0.1978, 0.1208, 0.1976, 0.1176, 0.2083, 0.1075, 0.207, 0.1173, 0.1976, 0.1176, 0.197, 0.1081, 0.1653, 0.1307, 0.1658, 0.125, 0.182, 0.1246, 0.1817, 0.133, 0.1658, 0.125, 0.1658, 0.1229, 0.1819, 0.1217, 0.182, 0.1246, 0.182, 0.1246, 0.1819, 0.1217, 0.1978, 0.1208, 0.1979, 0.1242, 0.1817, 0.133, 0.182, 0.1246, 0.1979, 0.1242, 0.1985, 0.134, 0.7973, 0.1926, 0.693, 0.1926, 0.693, 0.0936, 0.7973, 0.0936, 0.693, 0.1926, 0.6118, 0.1926, 0.6118, 0.0936, 0.693, 0.0936, 0.693, 0.0936, 0.6118, 0.0936, 0.6118, 0.01471, 0.693, 0.01471, 0.7973, 0.0936, 0.693, 0.0936, 0.693, 0.01471, 0.7973, 0.01471, 0.3472, 0.871, 0.3472, 0.8055, 0.4118, 0.8055, 0.4118, 0.871, 0.3472, 0.8055, 0.3472, 0.7548, 0.4118, 0.7548, 0.4118, 0.8055, 0.4118, 0.8055, 0.4118, 0.7548, 0.4621, 0.7548, 0.4621, 0.8055, 0.4118, 0.871, 0.4118, 0.8055, 0.4621, 0.8055, 0.4621, 0.871, 0.4621, 0.871, 0.4621, 0.8055, 0.5109, 0.8055, 0.5109, 0.871, 0.4621, 0.8055, 0.4621, 0.7548, 0.5109, 0.7548, 0.5109, 0.8055, 0.5109, 0.8055, 0.5109, 0.7548, 0.5722, 0.7548, 0.5722, 0.8055, 0.5109, 0.871, 0.5109, 0.8055, 0.5722, 0.8055, 0.5722, 0.871, 0.1167, 0.1324, 0.1146, 0.1345, 0.1099, 0.129, 0.112, 0.1272, 0.1146, 0.1345, 0.1137, 0.1353, 0.109, 0.1296, 0.1099, 0.129, 0.1099, 0.129, 0.109, 0.1296, 0.1062, 0.1255, 0.107, 0.125, 0.112, 0.1272, 0.1099, 0.129, 0.107, 0.125, 0.1088, 0.1234, 0.1088, 0.1234, 0.107, 0.125, 0.1058, 0.1234, 0.107, 0.1218, 0.107, 0.125, 0.1062, 0.1255, 0.1052, 0.1239, 0.1058, 0.1234, 0.1058, 0.1234, 0.1052, 0.1239, 0.105, 0.1235, 0.1053, 0.123, 0.107, 0.1218, 0.1058, 0.1234, 0.1053, 0.123, 0.1063, 0.1213, 0.1027, 0.1197, 0.1053, 0.1208, 0.1045, 0.1228, 0.1021, 0.1225, 0.1053, 0.1208, 0.1063, 0.1213, 0.1053, 0.123, 0.1045, 0.1228, 0.1045, 0.1228, 0.1053, 0.123, 0.105, 0.1235, 0.1044, 0.1235, 0.1021, 0.1225, 0.1045, 0.1228, 0.1044, 0.1235, 0.1021, 0.1235, 0.1137, 0.1353, 0.1127, 0.1363, 0.108, 0.1304, 0.109, 0.1296, 0.1127, 0.1363, 0.1101, 0.1388, 0.1053, 0.1321, 0.108, 0.1304, 0.108, 0.1304, 0.1053, 0.1321, 0.1027, 0.127, 0.1053, 0.1261, 0.109, 0.1296, 0.108, 0.1304, 0.1053, 0.1261, 0.1062, 0.1255, 0.1027, 0.127, 0.09682, 0.1284, 0.09617, 0.1249, 0.1021, 0.1244, 0.09682, 0.1284, 0.0862, 0.1314, 0.08521, 0.126, 0.09617, 0.1249, 0.09617, 0.1249, 0.08521, 0.126, 0.08506, 0.124, 0.09609, 0.1236, 0.1021, 0.1244, 0.09617, 0.1249, 0.09609, 0.1236, 0.1021, 0.1235, 0.1166, 0.1146, 0.112, 0.1196, 0.1099, 0.1179, 0.1145, 0.1126, 0.112, 0.1196, 0.1088, 0.1234, 0.107, 0.1218, 0.1099, 0.1179, 0.1099, 0.1179, 0.107, 0.1218, 0.1063, 0.1213, 0.1091, 0.1172, 0.1145, 0.1126, 0.1099, 0.1179, 0.1091, 0.1172, 0.1138, 0.1118, 0.1104, 0.1086, 0.1128, 0.1109, 0.108, 0.1165, 0.1053, 0.1146, 0.1128, 0.1109, 0.1138, 0.1118, 0.1091, 0.1172, 0.108, 0.1165, 0.108, 0.1165, 0.1091, 0.1172, 0.1063, 0.1213, 0.1053, 0.1208, 0.1053, 0.1146, 0.108, 0.1165, 0.1053, 0.1208, 0.1027, 0.1197, 0.1062, 0.1255, 0.1053, 0.1261, 0.1045, 0.1241, 0.1052, 0.1239, 0.1053, 0.1261, 0.1027, 0.127, 0.1021, 0.1244, 0.1045, 0.1241, 0.1045, 0.1241, 0.1021, 0.1244, 0.1021, 0.1235, 0.1044, 0.1235, 0.1052, 0.1239, 0.1045, 0.1241, 0.1044, 0.1235, 0.105, 0.1235, 0.08557, 0.1163, 0.09654, 0.1184, 0.09609, 0.1222, 0.08501, 0.122, 0.09654, 0.1184, 0.1027, 0.1197, 0.1021, 0.1225, 0.09609, 0.1222, 0.09609, 0.1222, 0.1021, 0.1225, 0.1021, 0.1235, 0.09609, 0.1236, 0.08501, 0.122, 0.09609, 0.1222, 0.09609, 0.1236, 0.08506, 0.124, 0.7973, 0.5485, 0.7973, 0.6476, 0.693, 0.6476, 0.693, 0.5485, 0.7973, 0.6476, 0.7973, 0.7265, 0.693, 0.7265, 0.693, 0.6476, 0.693, 0.6476, 0.693, 0.7265, 0.6118, 0.7265, 0.6118, 0.6476, 0.693, 0.5485, 0.693, 0.6476, 0.6118, 0.6476, 0.6118, 0.5485, 0.1162, 0.8696, 0.1162, 0.805, 0.1817, 0.805, 0.1817, 0.8696, 0.1162, 0.805, 0.1162, 0.7548, 0.1817, 0.7548, 0.1817, 0.805, 0.1817, 0.805, 0.1817, 0.7548, 0.2324, 0.7548, 0.2324, 0.805, 0.1817, 0.8696, 0.1817, 0.805, 0.2324, 0.805, 0.2324, 0.8696, 0.6822, 0.871, 0.7311, 0.871, 0.7311, 0.9365, 0.6822, 0.9365, 0.7311, 0.871, 0.7923, 0.871, 0.7923, 0.9365, 0.7311, 0.9365, 0.7311, 0.9365, 0.7923, 0.9365, 0.7923, 0.9872, 0.7311, 0.9872, 0.6822, 0.9365, 0.7311, 0.9365, 0.7311, 0.9872, 0.6822, 0.9872, 0.1342, 0.1145, 0.129, 0.1097, 0.1309, 0.1076, 0.1363, 0.1125, 0.129, 0.1097, 0.1252, 0.1064, 0.1268, 0.1046, 0.1309, 0.1076, 0.1309, 0.1076, 0.1268, 0.1046, 0.1273, 0.1039, 0.1315, 0.1067, 0.1363, 0.1125, 0.1309, 0.1076, 0.1315, 0.1067, 0.1371, 0.1116, 0.1252, 0.1064, 0.1236, 0.1047, 0.1252, 0.1034, 0.1268, 0.1046, 0.1236, 0.1047, 0.1231, 0.104, 0.1247, 0.1029, 0.1252, 0.1034, 0.1252, 0.1034, 0.1247, 0.1029, 0.1252, 0.1026, 0.1256, 0.1029, 0.1268, 0.1046, 0.1252, 0.1034, 0.1256, 0.1029, 0.1273, 0.1039, 0.1213, 0.1004, 0.1241, 0.09967, 0.1245, 0.1021, 0.1225, 0.1031, 0.1241, 0.09967, 0.1251, 0.0996, 0.1252, 0.102, 0.1245, 0.1021, 0.1245, 0.1021, 0.1252, 0.102, 0.1252, 0.1026, 0.1247, 0.1029, 0.1225, 0.1031, 0.1245, 0.1021, 0.1247, 0.1029, 0.1231, 0.104, 0.1371, 0.1116, 0.1315, 0.1067, 0.1323, 0.1056, 0.1382, 0.1107, 0.1315, 0.1067, 0.1273, 0.1039, 0.1279, 0.1029, 0.1323, 0.1056, 0.1323, 0.1056, 0.1279, 0.1029, 0.1288, 0.1002, 0.1342, 0.1028, 0.1382, 0.1107, 0.1323, 0.1056, 0.1342, 0.1028, 0.1408, 0.1082, 0.1288, 0.1002, 0.1261, 0.09962, 0.1263, 0.09343, 0.1301, 0.09384, 0.1261, 0.09962, 0.1251, 0.0996, 0.1249, 0.09344, 0.1263, 0.09343, 0.1263, 0.09343, 0.1249, 0.09344, 0.1245, 0.08229, 0.1264, 0.08226, 0.1301, 0.09384, 0.1263, 0.09343, 0.1264, 0.08226, 0.1322, 0.08267, 0.1166, 0.1146, 0.1145, 0.1126, 0.1197, 0.1077, 0.1215, 0.1098, 0.1145, 0.1126, 0.1138, 0.1118, 0.119, 0.107, 0.1197, 0.1077, 0.1197, 0.1077, 0.119, 0.107, 0.1231, 0.104, 0.1236, 0.1047, 0.1215, 0.1098, 0.1197, 0.1077, 0.1236, 0.1047, 0.1252, 0.1064, 0.1104, 0.1086, 0.1163, 0.1033, 0.1182, 0.1059, 0.1128, 0.1109, 0.1163, 0.1033, 0.1213, 0.1004, 0.1225, 0.1031, 0.1182, 0.1059, 0.1182, 0.1059, 0.1225, 0.1031, 0.1231, 0.104, 0.119, 0.107, 0.1128, 0.1109, 0.1182, 0.1059, 0.119, 0.107, 0.1138, 0.1118, 0.1273, 0.1039, 0.1256, 0.1029, 0.1259, 0.1021, 0.1279, 0.1029, 0.1256, 0.1029, 0.1252, 0.1026, 0.1252, 0.102, 0.1259, 0.1021, 0.1259, 0.1021, 0.1252, 0.102, 0.1251, 0.0996, 0.1261, 0.09962, 0.1279, 0.1029, 0.1259, 0.1021, 0.1261, 0.09962, 0.1288, 0.1002, 0.1167, 0.08351, 0.1224, 0.08243, 0.1235, 0.09354, 0.1197, 0.09425, 0.1224, 0.08243, 0.1245, 0.08229, 0.1249, 0.09344, 0.1235, 0.09354, 0.1235, 0.09354, 0.1249, 0.09344, 0.1251, 0.0996, 0.1241, 0.09967, 0.1197, 0.09425, 0.1235, 0.09354, 0.1241, 0.09967, 0.1213, 0.1004, 0.7973, 0.5485, 0.9016, 0.5485, 0.9016, 0.6476, 0.7973, 0.6476, 0.9016, 0.5485, 0.9829, 0.5485, 0.9829, 0.6476, 0.9016, 0.6476, 0.9016, 0.6476, 0.9829, 0.6476, 0.9829, 0.7265, 0.9016, 0.7265, 0.7973, 0.6476, 0.9016, 0.6476, 0.9016, 0.7265, 0.7973, 0.7265, 0.1162, 0.8696, 0.1817, 0.8696, 0.1817, 0.9341, 0.1162, 0.9341, 0.1817, 0.8696, 0.2324, 0.8696, 0.2324, 0.9341, 0.1817, 0.9341, 0.1817, 0.9341, 0.2324, 0.9341, 0.2324, 0.9844, 0.1817, 0.9844, 0.1162, 0.9341, 0.1817, 0.9341, 0.1817, 0.9844, 0.1162, 0.9844, 0.6822, 0.871, 0.6822, 0.9365, 0.6334, 0.9365, 0.6334, 0.871, 0.6822, 0.9365, 0.6822, 0.9872, 0.6334, 0.9872, 0.6334, 0.9365, 0.6334, 0.9365, 0.6334, 0.9872, 0.5722, 0.9872, 0.5722, 0.9365, 0.6334, 0.871, 0.6334, 0.9365, 0.5722, 0.9365, 0.5722, 0.871, 0.04315, 0.2127, 0.01443, 0.1737, 0.03323, 0.1678, 0.05473, 0.1997, 0.01443, 0.1737, 0.009579, 0.1278, 0.03134, 0.1381, 0.03323, 0.1678, 0.03323, 0.1678, 0.03134, 0.1381, 0.03692, 0.139, 0.03899, 0.1659, 0.05473, 0.1997, 0.03323, 0.1678, 0.03899, 0.1659, 0.05866, 0.1953, 0.009579, 0.1278, 0.03028, 0.1159, 0.03683, 0.1268, 0.03134, 0.1381, 0.03028, 0.1159, 0.03551, 0.1146, 0.03966, 0.1246, 0.03683, 0.1268, 0.03683, 0.1268, 0.03966, 0.1246, 0.0411, 0.1268, 0.03998, 0.129, 0.03134, 0.1381, 0.03683, 0.1268, 0.03998, 0.129, 0.03692, 0.139, 0.05239, 0.113, 0.05292, 0.1228, 0.0435, 0.1235, 0.04106, 0.1136, 0.05292, 0.1228, 0.05311, 0.1261, 0.04406, 0.1266, 0.0435, 0.1235, 0.0435, 0.1235, 0.04406, 0.1266, 0.0411, 0.1268, 0.03966, 0.1246, 0.04106, 0.1136, 0.0435, 0.1235, 0.03966, 0.1246, 0.03551, 0.1146, 0.05866, 0.1953, 0.03899, 0.1659, 0.04511, 0.1638, 0.06288, 0.1906, 0.03899, 0.1659, 0.03692, 0.139, 0.04251, 0.1394, 0.04511, 0.1638, 0.04511, 0.1638, 0.04251, 0.1394, 0.05381, 0.1388, 0.05738, 0.1599, 0.06288, 0.1906, 0.04511, 0.1638, 0.05738, 0.1599, 0.07111, 0.1815, 0.05381, 0.1388, 0.05327, 0.1293, 0.06921, 0.128, 0.07053, 0.1363, 0.05327, 0.1293, 0.05311, 0.1261, 0.069, 0.1252, 0.06921, 0.128, 0.06921, 0.128, 0.069, 0.1252, 0.08506, 0.124, 0.08521, 0.126, 0.07053, 0.1363, 0.06921, 0.128, 0.08521, 0.126, 0.0862, 0.1314, 0.03517, 0.03716, 0.04821, 0.0499, 0.0294, 0.08565, 0.009579, 0.08135, 0.04821, 0.0499, 0.05243, 0.054, 0.03521, 0.08701, 0.0294, 0.08565, 0.0294, 0.08565, 0.03521, 0.08701, 0.03551, 0.1146, 0.03028, 0.1159, 0.009579, 0.08135, 0.0294, 0.08565, 0.03028, 0.1159, 0.009579, 0.1278, 0.06713, 0.06821, 0.05506, 0.09205, 0.04179, 0.0886, 0.05739, 0.0588, 0.05506, 0.09205, 0.05239, 0.113, 0.04106, 0.1136, 0.04179, 0.0886, 0.04179, 0.0886, 0.04106, 0.1136, 0.03551, 0.1146, 0.03521, 0.08701, 0.05739, 0.0588, 0.04179, 0.0886, 0.03521, 0.08701, 0.05243, 0.054, 0.03692, 0.139, 0.03998, 0.129, 0.04388, 0.1296, 0.04251, 0.1394, 0.03998, 0.129, 0.0411, 0.1268, 0.04406, 0.1266, 0.04388, 0.1296, 0.04388, 0.1296, 0.04406, 0.1266, 0.05311, 0.1261, 0.05327, 0.1293, 0.04251, 0.1394, 0.04388, 0.1296, 0.05327, 0.1293, 0.05381, 0.1388, 0.08557, 0.1163, 0.08501, 0.122, 0.06889, 0.1223, 0.06918, 0.114, 0.08501, 0.122, 0.08506, 0.124, 0.069, 0.1252, 0.06889, 0.1223, 0.06889, 0.1223, 0.069, 0.1252, 0.05311, 0.1261, 0.05292, 0.1228, 0.06918, 0.114, 0.06889, 0.1223, 0.05292, 0.1228, 0.05239, 0.113, 0.7973, 0.5485, 0.693, 0.5485, 0.693, 0.4495, 0.7973, 0.4495, 0.693, 0.5485, 0.6118, 0.5485, 0.6118, 0.4495, 0.693, 0.4495, 0.693, 0.4495, 0.6118, 0.4495, 0.6118, 0.3706, 0.693, 0.3706, 0.7973, 0.4495, 0.693, 0.4495, 0.693, 0.3706, 0.7973, 0.3706, 0.3472, 0.871, 0.3472, 0.9365, 0.2827, 0.9365, 0.2827, 0.871, 0.3472, 0.9365, 0.3472, 0.9872, 0.2827, 0.9872, 0.2827, 0.9365, 0.2827, 0.9365, 0.2827, 0.9872, 0.2324, 0.9872, 0.2324, 0.9365, 0.2827, 0.871, 0.2827, 0.9365, 0.2324, 0.9365, 0.2324, 0.871, 0.9024, 0.871, 0.9024, 0.9365, 0.8536, 0.9365, 0.8536, 0.871, 0.9024, 0.9365, 0.9024, 0.9872, 0.8536, 0.9872, 0.8536, 0.9365, 0.8536, 0.9365, 0.8536, 0.9872, 0.7923, 0.9872, 0.7923, 0.9365, 0.8536, 0.871, 0.8536, 0.9365, 0.7923, 0.9365, 0.7923, 0.871, 0.2077, 0.03423, 0.1961, 0.04724, 0.1622, 0.02972, 0.1663, 0.01111, 0.1961, 0.04724, 0.1922, 0.05163, 0.1609, 0.03545, 0.1622, 0.02972, 0.1622, 0.02972, 0.1609, 0.03545, 0.135, 0.03522, 0.1338, 0.02996, 0.1663, 0.01111, 0.1622, 0.02972, 0.1338, 0.02996, 0.1229, 0.009976, 0.1229, 0.009976, 0.1338, 0.02996, 0.1234, 0.03582, 0.1126, 0.03009, 0.1338, 0.02996, 0.135, 0.03522, 0.1256, 0.03872, 0.1234, 0.03582, 0.1234, 0.03582, 0.1256, 0.03872, 0.1236, 0.03992, 0.1214, 0.03866, 0.1126, 0.03009, 0.1234, 0.03582, 0.1214, 0.03866, 0.1116, 0.03518, 0.111, 0.05159, 0.1109, 0.04058, 0.1206, 0.04241, 0.1205, 0.0515, 0.1109, 0.04058, 0.1116, 0.03518, 0.1214, 0.03866, 0.1206, 0.04241, 0.1206, 0.04241, 0.1214, 0.03866, 0.1236, 0.03992, 0.1236, 0.04276, 0.1205, 0.0515, 0.1206, 0.04241, 0.1236, 0.04276, 0.1237, 0.05147, 0.1922, 0.05163, 0.188, 0.05634, 0.1593, 0.04159, 0.1609, 0.03545, 0.188, 0.05634, 0.1797, 0.0655, 0.1561, 0.05409, 0.1593, 0.04159, 0.1593, 0.04159, 0.1561, 0.05409, 0.1359, 0.05141, 0.1358, 0.04055, 0.1609, 0.03545, 0.1593, 0.04159, 0.1358, 0.04055, 0.135, 0.03522, 0.1359, 0.05141, 0.1345, 0.0673, 0.1267, 0.06672, 0.1268, 0.05143, 0.1345, 0.0673, 0.1322, 0.08267, 0.1264, 0.08226, 0.1267, 0.06672, 0.1267, 0.06672, 0.1264, 0.08226, 0.1245, 0.08229, 0.124, 0.06674, 0.1268, 0.05143, 0.1267, 0.06672, 0.124, 0.06674, 0.1237, 0.05147, 0.03517, 0.03716, 0.07836, 0.01116, 0.08316, 0.03033, 0.04821, 0.0499, 0.07836, 0.01116, 0.1229, 0.009976, 0.1126, 0.03009, 0.08316, 0.03033, 0.08316, 0.03033, 0.1126, 0.03009, 0.1116, 0.03518, 0.08469, 0.03597, 0.04821, 0.0499, 0.08316, 0.03033, 0.08469, 0.03597, 0.05243, 0.054, 0.06713, 0.06821, 0.05739, 0.0588, 0.08651, 0.04237, 0.09051, 0.05528, 0.05739, 0.0588, 0.05243, 0.054, 0.08469, 0.03597, 0.08651, 0.04237, 0.08651, 0.04237, 0.08469, 0.03597, 0.1116, 0.03518, 0.1109, 0.04058, 0.09051, 0.05528, 0.08651, 0.04237, 0.1109, 0.04058, 0.111, 0.05159, 0.135, 0.03522, 0.1358, 0.04055, 0.1265, 0.04242, 0.1256, 0.03872, 0.1358, 0.04055, 0.1359, 0.05141, 0.1268, 0.05143, 0.1265, 0.04242, 0.1265, 0.04242, 0.1268, 0.05143, 0.1237, 0.05147, 0.1236, 0.04276, 0.1256, 0.03872, 0.1265, 0.04242, 0.1236, 0.04276, 0.1236, 0.03992, 0.1167, 0.08351, 0.1132, 0.06776, 0.1212, 0.06686, 0.1224, 0.08243, 0.1132, 0.06776, 0.111, 0.05159, 0.1205, 0.0515, 0.1212, 0.06686, 0.1212, 0.06686, 0.1205, 0.0515, 0.1237, 0.05147, 0.124, 0.06674, 0.1224, 0.08243, 0.1212, 0.06686, 0.124, 0.06674, 0.1245, 0.08229, 0.7973, 0.5485, 0.7973, 0.4495, 0.9016, 0.4495, 0.9016, 0.5485, 0.7973, 0.4495, 0.7973, 0.3706, 0.9016, 0.3706, 0.9016, 0.4495, 0.9016, 0.4495, 0.9016, 0.3706, 0.9829, 0.3706, 0.9829, 0.4495, 0.9016, 0.5485, 0.9016, 0.4495, 0.9829, 0.4495, 0.9829, 0.5485, 0.3472, 0.871, 0.4118, 0.871, 0.4118, 0.9365, 0.3472, 0.9365, 0.4118, 0.871, 0.4621, 0.871, 0.4621, 0.9365, 0.4118, 0.9365, 0.4118, 0.9365, 0.4621, 0.9365, 0.4621, 0.9872, 0.4118, 0.9872, 0.3472, 0.9365, 0.4118, 0.9365, 0.4118, 0.9872, 0.3472, 0.9872, 0.4621, 0.871, 0.5109, 0.871, 0.5109, 0.9365, 0.4621, 0.9365, 0.5109, 0.871, 0.5722, 0.871, 0.5722, 0.9365, 0.5109, 0.9365, 0.5109, 0.9365, 0.5722, 0.9365, 0.5722, 0.9872, 0.5109, 0.9872, 0.4621, 0.9365, 0.5109, 0.9365, 0.5109, 0.9872, 0.4621, 0.9872])
me_cube_001.materials.append(mat_material_002)
me_cube_001.use_remesh_fix_poles = True
me_cube_001.use_remesh_preserve_attributes = False
me_cube_001.update()

# ---- objects
ob_cube = bpy.data.objects.new('Cube', me_cube_001)

# ---- transforms, parenting, visibility, modifiers, constraints
ob_cube.location = (0.0, 0.0, 1.325)
ob_cube.rotation_euler = (1.56, 0.0, 0.0)

# ---- collection membership
col_collection.objects.link(ob_cube)

# ---- scene / render settings (as saved in the file)
scene.frame_start = 1; scene.frame_end = 100; scene.frame_set(95)
scene.render.engine = 'BLENDER_EEVEE_NEXT'
scene.cycles.sampling_pattern = 'TABULATED_SOBOL'
scene.cycles.use_light_tree = False
scene.view_settings.view_transform = 'Filmic'
bpy.context.view_layer.update()

# ---- added for rendering (the .blend has no active camera and no usable light): camera, sun
cam_auto = bpy.data.cameras.new('AutoCamera')
cam_auto.lens = 50.0
cam_auto.sensor_width = 36.0
cam_auto.clip_end = 1000.0
ob_auto_camera = bpy.data.objects.new('AutoCamera', cam_auto)
scene.collection.objects.link(ob_auto_camera)
ob_auto_camera.location = (3.22908, -3.8749, 3.90853)
ob_auto_camera.rotation_euler = (1.09748, -7.21219e-08, 0.694738)
scene.camera = ob_auto_camera
light_auto_sun = bpy.data.lights.new('AutoSun', 'SUN')
light_auto_sun.energy = 3.0
light_auto_sun.angle = 0.0523599
ob_auto_sun = bpy.data.objects.new('AutoSun', light_auto_sun)
scene.collection.objects.link(ob_auto_sun)
ob_auto_sun.rotation_euler = (0.872665, 0.174533, 0.523599)
bpy.context.view_layer.update()
